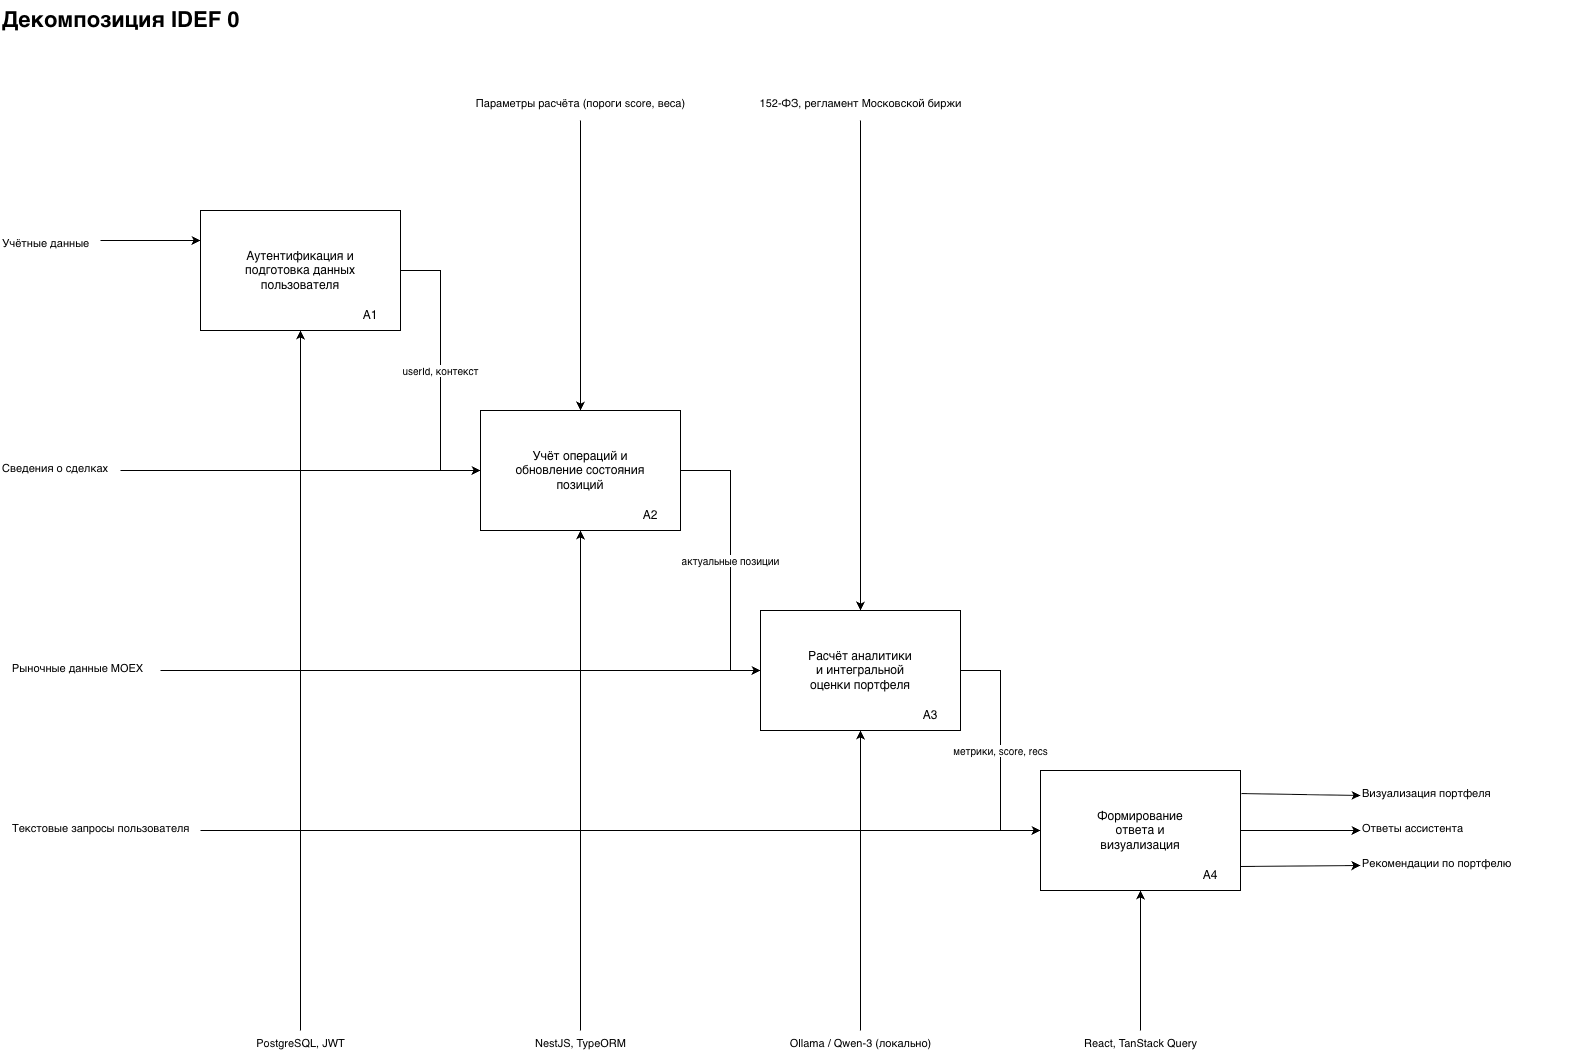

The diagram above was exported from draw.io. Its source (the exported page's mxGraphModel, read from the mxfile embedded in the PNG):
<mxGraphModel dx="1956" dy="1068" grid="1" gridSize="10" guides="1" tooltips="1" connect="1" arrows="1" fold="1" page="1" pageScale="1" pageWidth="1654" pageHeight="826" math="0" shadow="0">
  <root>
    <mxCell id="0" />
    <mxCell id="1" parent="0" />
    <mxCell id="t" parent="1" style="text;html=1;align=left;fontSize=22;fontStyle=1;" value="Декомпозиция IDEF 0" vertex="1">
      <mxGeometry height="40" width="300" x="40" y="30" as="geometry" />
    </mxCell>
    <mxCell id="A1" parent="1" style="rounded=0;whiteSpace=wrap;html=1;fontSize=12;" value="Аутентификация и&lt;br&gt;подготовка данных&lt;br&gt;пользователя" vertex="1">
      <mxGeometry height="120" width="200" x="240" y="240" as="geometry" />
    </mxCell>
    <mxCell id="A2" parent="1" style="rounded=0;whiteSpace=wrap;html=1;fontSize=12;" value="Учёт операций и&lt;br&gt;обновление состояния&lt;br&gt;позиций" vertex="1">
      <mxGeometry height="120" width="200" x="520" y="440" as="geometry" />
    </mxCell>
    <mxCell id="A3" parent="1" style="rounded=0;whiteSpace=wrap;html=1;fontSize=12;" value="Расчёт аналитики&lt;br&gt;и интегральной&lt;br&gt;оценки портфеля" vertex="1">
      <mxGeometry height="120" width="200" x="800" y="640" as="geometry" />
    </mxCell>
    <mxCell id="A4" parent="1" style="rounded=0;whiteSpace=wrap;html=1;fontSize=12;" value="Формирование&lt;br&gt;ответа и&lt;br&gt;визуализация" vertex="1">
      <mxGeometry height="120" width="200" x="1080" y="800" as="geometry" />
    </mxCell>
    <mxCell id="A1A2" edge="1" parent="1" source="A1" style="endArrow=classic;html=1;rounded=0;exitX=1;exitY=0.5;entryX=0;entryY=0.5;fontSize=10;" target="A2" value="userId, контекст">
      <mxGeometry relative="1" as="geometry">
        <Array as="points">
          <mxPoint x="480" y="300" />
          <mxPoint x="480" y="500" />
        </Array>
      </mxGeometry>
    </mxCell>
    <mxCell id="A2A3" edge="1" parent="1" source="A2" style="endArrow=classic;html=1;rounded=0;exitX=1;exitY=0.5;entryX=0;entryY=0.5;fontSize=10;" target="A3" value="актуальные позиции">
      <mxGeometry relative="1" as="geometry">
        <Array as="points">
          <mxPoint x="770" y="500" />
          <mxPoint x="770" y="700" />
        </Array>
      </mxGeometry>
    </mxCell>
    <mxCell id="A3A4" edge="1" parent="1" source="A3" style="endArrow=classic;html=1;rounded=0;exitX=1;exitY=0.5;entryX=0;entryY=0.5;fontSize=10;" target="A4" value="метрики, score, recs">
      <mxGeometry relative="1" as="geometry">
        <Array as="points">
          <mxPoint x="1040" y="700" />
          <mxPoint x="1040" y="860" />
        </Array>
      </mxGeometry>
    </mxCell>
    <mxCell id="ctrl1" parent="1" style="text;html=1;align=center;fontSize=11;" value="Параметры расчёта (пороги score, веса)" vertex="1">
      <mxGeometry height="30" width="280" x="480" y="120" as="geometry" />
    </mxCell>
    <mxCell id="ctrl2" parent="1" style="text;html=1;align=center;fontSize=11;" value="152-ФЗ, регламент Московской биржи" vertex="1">
      <mxGeometry height="30" width="280" x="760" y="120" as="geometry" />
    </mxCell>
    <mxCell id="ctrl1arr" edge="1" parent="1" source="ctrl1" style="endArrow=classic;html=1;rounded=0;exitX=0.5;exitY=1;entryX=0.5;entryY=0;" target="A2">
      <mxGeometry relative="1" as="geometry" />
    </mxCell>
    <mxCell id="ctrl2arr" edge="1" parent="1" source="ctrl2" style="endArrow=classic;html=1;rounded=0;exitX=0.5;exitY=1;entryX=0.5;entryY=0;" target="A3">
      <mxGeometry relative="1" as="geometry" />
    </mxCell>
    <mxCell id="in1" parent="1" style="text;html=1;align=left;fontSize=11;" value="Учётные данные" vertex="1">
      <mxGeometry height="20" width="100" x="40" y="260" as="geometry" />
    </mxCell>
    <mxCell id="in1arr" edge="1" parent="1" source="in1" style="endArrow=classic;html=1;rounded=0;exitX=1;exitY=0.5;entryX=0;entryY=0.25;entryDx=0;entryDy=0;exitDx=0;exitDy=0;" target="A1">
      <mxGeometry relative="1" as="geometry" />
    </mxCell>
    <mxCell id="in2" parent="1" style="text;html=1;align=left;fontSize=11;" value="Сведения о сделках" vertex="1">
      <mxGeometry height="30" width="120" x="40" y="485" as="geometry" />
    </mxCell>
    <mxCell id="in2arr" edge="1" parent="1" source="in2" style="endArrow=classic;html=1;rounded=0;exitX=1;exitY=0.5;entryX=0;entryY=0.5;entryDx=0;entryDy=0;" target="A2">
      <mxGeometry relative="1" as="geometry" />
    </mxCell>
    <mxCell id="in3" parent="1" style="text;html=1;align=left;fontSize=11;" value="Рыночные данные MOEX" vertex="1">
      <mxGeometry height="30" width="150" x="50" y="685" as="geometry" />
    </mxCell>
    <mxCell id="in3arr" edge="1" parent="1" source="in3" style="endArrow=classic;html=1;rounded=0;exitX=1;exitY=0.5;entryX=0;entryY=0.5;entryDx=0;entryDy=0;" target="A3">
      <mxGeometry relative="1" as="geometry" />
    </mxCell>
    <mxCell id="in4" parent="1" style="text;html=1;align=left;fontSize=11;" value="Текстовые запросы пользователя" vertex="1">
      <mxGeometry height="30" width="190" x="50" y="845" as="geometry" />
    </mxCell>
    <mxCell id="in4arr" edge="1" parent="1" source="in4" style="endArrow=classic;html=1;rounded=0;exitX=1;exitY=0.5;entryX=0;entryY=0.5;entryDx=0;entryDy=0;" target="A4">
      <mxGeometry relative="1" as="geometry" />
    </mxCell>
    <mxCell id="out1" parent="1" style="text;html=1;align=left;fontSize=11;" value="Визуализация портфеля" vertex="1">
      <mxGeometry height="30" width="200" x="1400" y="810" as="geometry" />
    </mxCell>
    <mxCell id="out1arr" edge="1" parent="1" source="A4" style="endArrow=classic;html=1;rounded=0;exitX=1.005;exitY=0.192;entryX=0;entryY=0.5;exitDx=0;exitDy=0;exitPerimeter=0;" target="out1">
      <mxGeometry relative="1" as="geometry" />
    </mxCell>
    <mxCell id="out2" parent="1" style="text;html=1;align=left;fontSize=11;" value="Ответы ассистента" vertex="1">
      <mxGeometry height="30" width="200" x="1400" y="845" as="geometry" />
    </mxCell>
    <mxCell id="out2arr" edge="1" parent="1" source="A4" style="endArrow=classic;html=1;rounded=0;exitX=1;exitY=0.5;entryX=0;entryY=0.5;" target="out2">
      <mxGeometry relative="1" as="geometry" />
    </mxCell>
    <mxCell id="out3" parent="1" style="text;html=1;align=left;fontSize=11;" value="Рекомендации по портфелю" vertex="1">
      <mxGeometry height="30" width="220" x="1400" y="880" as="geometry" />
    </mxCell>
    <mxCell id="out3arr" edge="1" parent="1" source="A4" style="endArrow=classic;html=1;rounded=0;exitX=1;exitY=0.8;entryX=0;entryY=0.5;" target="out3">
      <mxGeometry relative="1" as="geometry" />
    </mxCell>
    <mxCell id="me1" parent="1" style="text;html=1;align=center;fontSize=11;" value="PostgreSQL, JWT" vertex="1">
      <mxGeometry height="20" width="160" x="260" y="1060" as="geometry" />
    </mxCell>
    <mxCell id="me1arr" edge="1" parent="1" source="me1" style="endArrow=classic;html=1;rounded=0;exitX=0.5;exitY=0;entryX=0.5;entryY=1;" target="A1">
      <mxGeometry relative="1" as="geometry" />
    </mxCell>
    <mxCell id="me2" parent="1" style="text;html=1;align=center;fontSize=11;" value="NestJS, TypeORM" vertex="1">
      <mxGeometry height="20" width="160" x="540" y="1060" as="geometry" />
    </mxCell>
    <mxCell id="me2arr" edge="1" parent="1" source="me2" style="endArrow=classic;html=1;rounded=0;exitX=0.5;exitY=0;entryX=0.5;entryY=1;" target="A2">
      <mxGeometry relative="1" as="geometry" />
    </mxCell>
    <mxCell id="me3" parent="1" style="text;html=1;align=center;fontSize=11;" value="Ollama / Qwen-3 (локально)" vertex="1">
      <mxGeometry height="20" width="180" x="810" y="1060" as="geometry" />
    </mxCell>
    <mxCell id="me3arr" edge="1" parent="1" source="me3" style="endArrow=classic;html=1;rounded=0;exitX=0.5;exitY=0;entryX=0.5;entryY=1;" target="A3">
      <mxGeometry relative="1" as="geometry" />
    </mxCell>
    <mxCell id="me4" parent="1" style="text;html=1;align=center;fontSize=11;" value="React, TanStack Query" vertex="1">
      <mxGeometry height="20" width="180" x="1090" y="1060" as="geometry" />
    </mxCell>
    <mxCell id="me4arr" edge="1" parent="1" source="me4" style="endArrow=classic;html=1;rounded=0;exitX=0.5;exitY=0;entryX=0.5;entryY=1;" target="A4">
      <mxGeometry relative="1" as="geometry" />
    </mxCell>
    <mxCell id="-WKyt0gT8hv8EqbxCn4E-2" parent="1" style="text;html=1;whiteSpace=wrap;strokeColor=none;fillColor=none;align=center;verticalAlign=middle;rounded=0;" value="A1" vertex="1">
      <mxGeometry height="30" width="60" x="380" y="330" as="geometry" />
    </mxCell>
    <mxCell id="-WKyt0gT8hv8EqbxCn4E-3" parent="1" style="text;html=1;whiteSpace=wrap;strokeColor=none;fillColor=none;align=center;verticalAlign=middle;rounded=0;" value="A2" vertex="1">
      <mxGeometry height="30" width="60" x="660" y="530" as="geometry" />
    </mxCell>
    <mxCell id="-WKyt0gT8hv8EqbxCn4E-4" parent="1" style="text;html=1;whiteSpace=wrap;strokeColor=none;fillColor=none;align=center;verticalAlign=middle;rounded=0;" value="A3" vertex="1">
      <mxGeometry height="30" width="60" x="940" y="730" as="geometry" />
    </mxCell>
    <mxCell id="-WKyt0gT8hv8EqbxCn4E-5" parent="1" style="text;html=1;whiteSpace=wrap;strokeColor=none;fillColor=none;align=center;verticalAlign=middle;rounded=0;" value="A4" vertex="1">
      <mxGeometry height="30" width="60" x="1220" y="890" as="geometry" />
    </mxCell>
  </root>
</mxGraphModel>